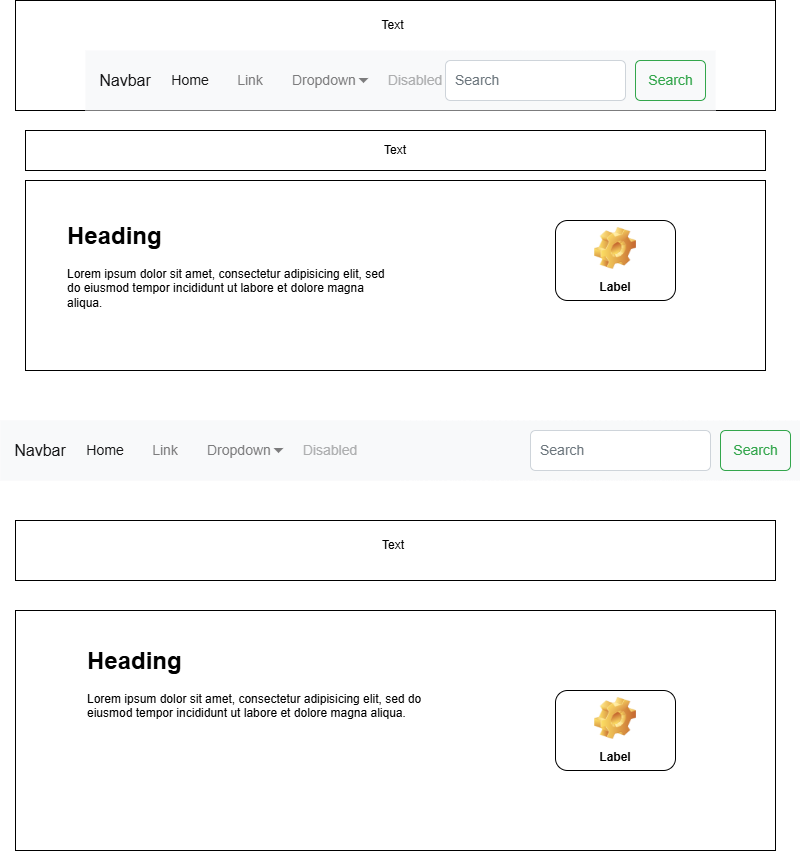

The diagram above was exported from draw.io. Its source (the exported page's mxGraphModel, read from the mxfile embedded in the PNG):
<mxGraphModel dx="1426" dy="777" grid="1" gridSize="10" guides="1" tooltips="1" connect="1" arrows="1" fold="1" page="1" pageScale="1" pageWidth="850" pageHeight="1100" math="0" shadow="0">
  <root>
    <mxCell id="0" />
    <mxCell id="1" parent="0" />
    <mxCell id="LWTbqy7ds98PVnsS7bSX-1" value="" style="rounded=0;whiteSpace=wrap;html=1;" vertex="1" parent="1">
      <mxGeometry x="40" y="30" width="760" height="110" as="geometry" />
    </mxCell>
    <mxCell id="LWTbqy7ds98PVnsS7bSX-2" value="Text" style="text;html=1;align=center;verticalAlign=middle;whiteSpace=wrap;rounded=0;" vertex="1" parent="1">
      <mxGeometry x="380" y="40" width="75" height="30" as="geometry" />
    </mxCell>
    <mxCell id="LWTbqy7ds98PVnsS7bSX-3" value="" style="html=1;shadow=0;dashed=0;fillColor=#F8F9FA;strokeColor=none;fontSize=16;fontColor=#181819;align=left;spacing=15;" vertex="1" parent="1">
      <mxGeometry x="110" y="80" width="630" height="60" as="geometry" />
    </mxCell>
    <mxCell id="LWTbqy7ds98PVnsS7bSX-4" value="" style="swimlane;shape=mxgraph.bootstrap.anchor;strokeColor=none;fillColor=none;fontColor=#0085FC;fontStyle=0;childLayout=stackLayout;horizontal=0;startSize=0;horizontalStack=1;resizeParent=1;resizeParentMax=0;resizeLast=0;collapsible=0;marginBottom=0;whiteSpace=wrap;html=1;resizeWidth=0;" vertex="1" parent="LWTbqy7ds98PVnsS7bSX-3">
      <mxGeometry y="10" width="400" height="40" as="geometry" />
    </mxCell>
    <mxCell id="LWTbqy7ds98PVnsS7bSX-5" value="Navbar" style="text;strokeColor=none;align=center;verticalAlign=middle;spacingLeft=10;spacingRight=10;points=[[0,0.5],[1,0.5]];portConstraint=eastwest;rotatable=0;whiteSpace=wrap;html=1;fillColor=none;fontColor=#181819;fontSize=16;" vertex="1" parent="LWTbqy7ds98PVnsS7bSX-4">
      <mxGeometry width="80" height="40" as="geometry" />
    </mxCell>
    <mxCell id="LWTbqy7ds98PVnsS7bSX-6" value="Home" style="text;strokeColor=none;align=center;verticalAlign=middle;spacingLeft=10;spacingRight=10;points=[[0,0.5],[1,0.5]];portConstraint=eastwest;rotatable=0;whiteSpace=wrap;html=1;fillColor=none;fontColor=#181819;fontSize=14;" vertex="1" parent="LWTbqy7ds98PVnsS7bSX-4">
      <mxGeometry x="80" width="50" height="40" as="geometry" />
    </mxCell>
    <mxCell id="LWTbqy7ds98PVnsS7bSX-7" value="Link" style="text;strokeColor=none;align=center;verticalAlign=middle;spacingLeft=10;spacingRight=10;points=[[0,0.5],[1,0.5]];portConstraint=eastwest;rotatable=0;whiteSpace=wrap;html=1;fillColor=none;fontColor=#7C7C7D;fontSize=14;" vertex="1" parent="LWTbqy7ds98PVnsS7bSX-4">
      <mxGeometry x="130" width="70" height="40" as="geometry" />
    </mxCell>
    <mxCell id="LWTbqy7ds98PVnsS7bSX-8" value="Dropdown" style="text;strokeColor=none;align=left;verticalAlign=middle;spacingLeft=5;spacingRight=10;points=[[0,0.5],[1,0.5]];portConstraint=eastwest;rotatable=0;whiteSpace=wrap;html=1;fillColor=none;fontColor=#7C7C7D;fontSize=14;" vertex="1" parent="LWTbqy7ds98PVnsS7bSX-4">
      <mxGeometry x="200" width="90" height="40" as="geometry" />
    </mxCell>
    <mxCell id="LWTbqy7ds98PVnsS7bSX-9" value="" style="shape=triangle;direction=south;fillColor=#7C7C7D;strokeColor=none;perimeter=none;" vertex="1" parent="LWTbqy7ds98PVnsS7bSX-8">
      <mxGeometry x="1" y="0.5" width="10" height="5" relative="1" as="geometry">
        <mxPoint x="-17" y="-2.5" as="offset" />
      </mxGeometry>
    </mxCell>
    <mxCell id="LWTbqy7ds98PVnsS7bSX-10" value="Disabled" style="text;strokeColor=none;align=center;verticalAlign=middle;spacingLeft=10;spacingRight=10;points=[[0,0.5],[1,0.5]];portConstraint=eastwest;rotatable=0;whiteSpace=wrap;html=1;fillColor=none;fontColor=#ADAEAF;fontSize=14;" vertex="1" parent="LWTbqy7ds98PVnsS7bSX-4">
      <mxGeometry x="290" width="80" height="40" as="geometry" />
    </mxCell>
    <mxCell id="LWTbqy7ds98PVnsS7bSX-11" value="Search" style="html=1;shadow=0;dashed=0;shape=mxgraph.bootstrap.rrect;rSize=5;fontSize=14;fontColor=#33A64C;strokeColor=#33A64C;fillColor=none;" vertex="1" parent="LWTbqy7ds98PVnsS7bSX-3">
      <mxGeometry x="1" width="70" height="40" relative="1" as="geometry">
        <mxPoint x="-80" y="10" as="offset" />
      </mxGeometry>
    </mxCell>
    <mxCell id="LWTbqy7ds98PVnsS7bSX-12" value="Search" style="html=1;shadow=0;dashed=0;shape=mxgraph.bootstrap.rrect;rSize=5;fontSize=14;fontColor=#6C767D;strokeColor=#CED4DA;fillColor=#ffffff;align=left;spacing=10;" vertex="1" parent="LWTbqy7ds98PVnsS7bSX-3">
      <mxGeometry x="1" width="180" height="40" relative="1" as="geometry">
        <mxPoint x="-270" y="10" as="offset" />
      </mxGeometry>
    </mxCell>
    <mxCell id="LWTbqy7ds98PVnsS7bSX-13" value="" style="rounded=0;whiteSpace=wrap;html=1;" vertex="1" parent="1">
      <mxGeometry x="50" y="160" width="740" height="40" as="geometry" />
    </mxCell>
    <mxCell id="LWTbqy7ds98PVnsS7bSX-14" value="Text" style="text;html=1;align=center;verticalAlign=middle;whiteSpace=wrap;rounded=0;" vertex="1" parent="1">
      <mxGeometry x="390" y="165" width="60" height="30" as="geometry" />
    </mxCell>
    <mxCell id="LWTbqy7ds98PVnsS7bSX-15" value="" style="rounded=0;whiteSpace=wrap;html=1;" vertex="1" parent="1">
      <mxGeometry x="50" y="210" width="740" height="190" as="geometry" />
    </mxCell>
    <mxCell id="LWTbqy7ds98PVnsS7bSX-16" value="&lt;h1 style=&quot;margin-top: 0px;&quot;&gt;Heading&lt;/h1&gt;&lt;p&gt;Lorem ipsum dolor sit amet, consectetur adipisicing elit, sed do eiusmod tempor incididunt ut labore et dolore magna aliqua.&lt;/p&gt;" style="text;html=1;whiteSpace=wrap;overflow=hidden;rounded=0;" vertex="1" parent="1">
      <mxGeometry x="90" y="245" width="330" height="135" as="geometry" />
    </mxCell>
    <mxCell id="LWTbqy7ds98PVnsS7bSX-17" value="" style="html=1;shadow=0;dashed=0;fillColor=#F8F9FA;strokeColor=none;fontSize=16;fontColor=#181819;align=left;spacing=15;" vertex="1" parent="1">
      <mxGeometry x="25" y="450" width="800" height="60" as="geometry" />
    </mxCell>
    <mxCell id="LWTbqy7ds98PVnsS7bSX-18" value="" style="swimlane;shape=mxgraph.bootstrap.anchor;strokeColor=none;fillColor=none;fontColor=#0085FC;fontStyle=0;childLayout=stackLayout;horizontal=0;startSize=0;horizontalStack=1;resizeParent=1;resizeParentMax=0;resizeLast=0;collapsible=0;marginBottom=0;whiteSpace=wrap;html=1;resizeWidth=0;" vertex="1" parent="LWTbqy7ds98PVnsS7bSX-17">
      <mxGeometry y="10" width="400" height="40" as="geometry" />
    </mxCell>
    <mxCell id="LWTbqy7ds98PVnsS7bSX-19" value="Navbar" style="text;strokeColor=none;align=center;verticalAlign=middle;spacingLeft=10;spacingRight=10;points=[[0,0.5],[1,0.5]];portConstraint=eastwest;rotatable=0;whiteSpace=wrap;html=1;fillColor=none;fontColor=#181819;fontSize=16;" vertex="1" parent="LWTbqy7ds98PVnsS7bSX-18">
      <mxGeometry width="80" height="40" as="geometry" />
    </mxCell>
    <mxCell id="LWTbqy7ds98PVnsS7bSX-20" value="Home" style="text;strokeColor=none;align=center;verticalAlign=middle;spacingLeft=10;spacingRight=10;points=[[0,0.5],[1,0.5]];portConstraint=eastwest;rotatable=0;whiteSpace=wrap;html=1;fillColor=none;fontColor=#181819;fontSize=14;" vertex="1" parent="LWTbqy7ds98PVnsS7bSX-18">
      <mxGeometry x="80" width="50" height="40" as="geometry" />
    </mxCell>
    <mxCell id="LWTbqy7ds98PVnsS7bSX-21" value="Link" style="text;strokeColor=none;align=center;verticalAlign=middle;spacingLeft=10;spacingRight=10;points=[[0,0.5],[1,0.5]];portConstraint=eastwest;rotatable=0;whiteSpace=wrap;html=1;fillColor=none;fontColor=#7C7C7D;fontSize=14;" vertex="1" parent="LWTbqy7ds98PVnsS7bSX-18">
      <mxGeometry x="130" width="70" height="40" as="geometry" />
    </mxCell>
    <mxCell id="LWTbqy7ds98PVnsS7bSX-22" value="Dropdown" style="text;strokeColor=none;align=left;verticalAlign=middle;spacingLeft=5;spacingRight=10;points=[[0,0.5],[1,0.5]];portConstraint=eastwest;rotatable=0;whiteSpace=wrap;html=1;fillColor=none;fontColor=#7C7C7D;fontSize=14;" vertex="1" parent="LWTbqy7ds98PVnsS7bSX-18">
      <mxGeometry x="200" width="90" height="40" as="geometry" />
    </mxCell>
    <mxCell id="LWTbqy7ds98PVnsS7bSX-23" value="" style="shape=triangle;direction=south;fillColor=#7C7C7D;strokeColor=none;perimeter=none;" vertex="1" parent="LWTbqy7ds98PVnsS7bSX-22">
      <mxGeometry x="1" y="0.5" width="10" height="5" relative="1" as="geometry">
        <mxPoint x="-17" y="-2.5" as="offset" />
      </mxGeometry>
    </mxCell>
    <mxCell id="LWTbqy7ds98PVnsS7bSX-24" value="Disabled" style="text;strokeColor=none;align=center;verticalAlign=middle;spacingLeft=10;spacingRight=10;points=[[0,0.5],[1,0.5]];portConstraint=eastwest;rotatable=0;whiteSpace=wrap;html=1;fillColor=none;fontColor=#ADAEAF;fontSize=14;" vertex="1" parent="LWTbqy7ds98PVnsS7bSX-18">
      <mxGeometry x="290" width="80" height="40" as="geometry" />
    </mxCell>
    <mxCell id="LWTbqy7ds98PVnsS7bSX-25" value="Search" style="html=1;shadow=0;dashed=0;shape=mxgraph.bootstrap.rrect;rSize=5;fontSize=14;fontColor=#33A64C;strokeColor=#33A64C;fillColor=none;" vertex="1" parent="LWTbqy7ds98PVnsS7bSX-17">
      <mxGeometry x="1" width="70" height="40" relative="1" as="geometry">
        <mxPoint x="-80" y="10" as="offset" />
      </mxGeometry>
    </mxCell>
    <mxCell id="LWTbqy7ds98PVnsS7bSX-26" value="Search" style="html=1;shadow=0;dashed=0;shape=mxgraph.bootstrap.rrect;rSize=5;fontSize=14;fontColor=#6C767D;strokeColor=#CED4DA;fillColor=#ffffff;align=left;spacing=10;" vertex="1" parent="LWTbqy7ds98PVnsS7bSX-17">
      <mxGeometry x="1" width="180" height="40" relative="1" as="geometry">
        <mxPoint x="-270" y="10" as="offset" />
      </mxGeometry>
    </mxCell>
    <mxCell id="LWTbqy7ds98PVnsS7bSX-27" value="" style="rounded=0;whiteSpace=wrap;html=1;" vertex="1" parent="1">
      <mxGeometry x="40" y="550" width="760" height="60" as="geometry" />
    </mxCell>
    <mxCell id="LWTbqy7ds98PVnsS7bSX-28" value="" style="rounded=0;whiteSpace=wrap;html=1;" vertex="1" parent="1">
      <mxGeometry x="40" y="640" width="760" height="240" as="geometry" />
    </mxCell>
    <mxCell id="LWTbqy7ds98PVnsS7bSX-29" value="&lt;h1 style=&quot;margin-top: 0px;&quot;&gt;Heading&lt;/h1&gt;&lt;p&gt;Lorem ipsum dolor sit amet, consectetur adipisicing elit, sed do eiusmod tempor incididunt ut labore et dolore magna aliqua.&lt;/p&gt;" style="text;html=1;whiteSpace=wrap;overflow=hidden;rounded=0;" vertex="1" parent="1">
      <mxGeometry x="110" y="670" width="340" height="190" as="geometry" />
    </mxCell>
    <mxCell id="LWTbqy7ds98PVnsS7bSX-30" value="Text" style="text;html=1;align=center;verticalAlign=middle;whiteSpace=wrap;rounded=0;" vertex="1" parent="1">
      <mxGeometry x="387.5" y="560" width="60" height="30" as="geometry" />
    </mxCell>
    <mxCell id="LWTbqy7ds98PVnsS7bSX-31" value="Label" style="label;whiteSpace=wrap;html=1;align=center;verticalAlign=bottom;spacingLeft=0;spacingBottom=4;imageAlign=center;imageVerticalAlign=top;image=img/clipart/Gear_128x128.png" vertex="1" parent="1">
      <mxGeometry x="580" y="720" width="120" height="80" as="geometry" />
    </mxCell>
    <mxCell id="LWTbqy7ds98PVnsS7bSX-32" value="Label" style="label;whiteSpace=wrap;html=1;align=center;verticalAlign=bottom;spacingLeft=0;spacingBottom=4;imageAlign=center;imageVerticalAlign=top;image=img/clipart/Gear_128x128.png" vertex="1" parent="1">
      <mxGeometry x="580" y="250" width="120" height="80" as="geometry" />
    </mxCell>
  </root>
</mxGraphModel>